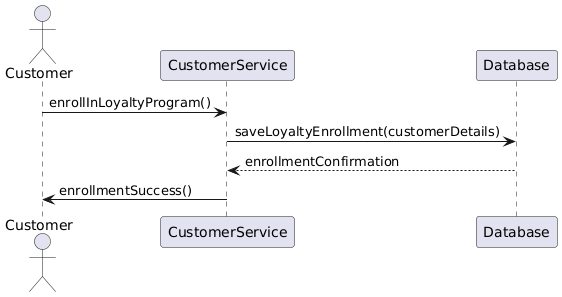

The diagram above was rendered by PlantUML. Its source (embedded in the PNG):
@startuml
actor Customer
participant "CustomerService" as CustomerService
participant "Database" as Database

Customer -> CustomerService : enrollInLoyaltyProgram()
CustomerService -> Database : saveLoyaltyEnrollment(customerDetails)
Database --> CustomerService : enrollmentConfirmation
CustomerService -> Customer : enrollmentSuccess()
@enduml